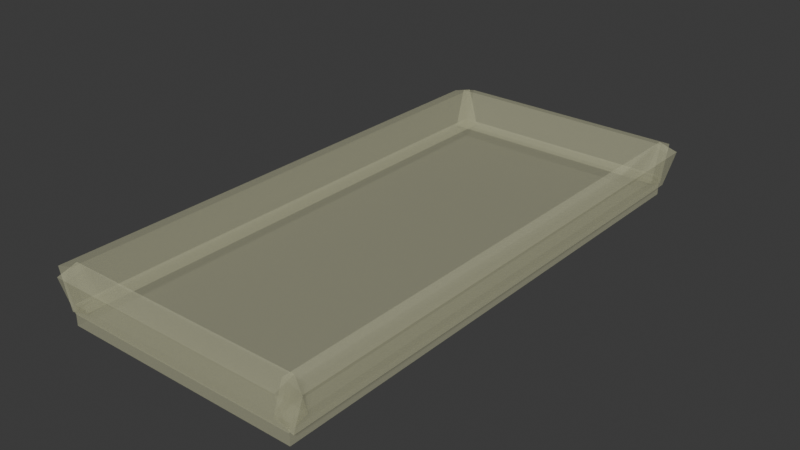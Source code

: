 # Source: TrayGhost.blend  (saved by Blender 5.2.44; exported with 4.5.12 LTS)
import bpy
from mathutils import Matrix  # noqa: F401  (used for matrix-valued properties, if any)

bpy.ops.wm.read_factory_settings(use_empty=True)
scene = bpy.context.scene
scene.name = 'Scene'

# ---- collections
col_collection = bpy.data.collections.new('Collection'); scene.collection.children.link(col_collection)

# ---- materials (node trees are filled in below, after node groups)
mat_material_002 = bpy.data.materials.new('Material.002')
mat_material_002.alpha_threshold = 0.0
mat_material_002.use_backface_culling_lightprobe_volume = False
mat_material_002.roughness = 0.5
mat_material_002.line_color = (0.0, 0.0, 0.0, 1.0)

# ---- material node trees
mat_material_002.use_nodes = True; mat_material_002.node_tree.nodes.clear()
_N = mat_material_002.node_tree.nodes; _L = mat_material_002.node_tree.links
n0 = _N.new('ShaderNodeOutputMaterial'); n0.name = 'Material Output'; n0.location = (200, 100)
n1 = _N.new('ShaderNodeBsdfPrincipled'); n1.name = 'Principled BSDF'; n1.location = (-200, 100)
n1.inputs[0].default_value = (0.8, 0.7987, 0.5178, 1.0)
n1.inputs[4].default_value = 0.2
n1.inputs[10].default_value = 0.005
_L.new(n1.outputs[0], n0.inputs[0])
n0.is_active_output = True

# ---- world
world_world = bpy.data.worlds.new('World'); scene.world = world_world
world_world.use_nodes = True; world_world.node_tree.nodes.clear()
_N = world_world.node_tree.nodes; _L = world_world.node_tree.links
n0 = _N.new('ShaderNodeOutputWorld'); n0.name = 'World Output'; n0.location = (200, 100)
n1 = _N.new('ShaderNodeBackground'); n1.name = 'Background'; n1.location = (-200, 100)
n1.inputs[0].default_value = (0.05088, 0.05088, 0.05088, 1.0)
_L.new(n1.outputs[0], n0.inputs[0])
n0.is_active_output = True
world_world.color = (0.05088, 0.05088, 0.05088)
world_world.sun_shadow_jitter_overblur = 0.0

# ---- meshes
me_cube = bpy.data.meshes.new('Cube')
me_cube.from_pydata([(1.0, 1.0, 1.0), (1.0, 1.0, -1.0), (1.0, -1.0, 1.0), (1.0, -1.0, -1.0), (-1.0, 1.0, 1.0), (-1.0, 1.0, -1.0), (-1.0, -1.0, 1.0), (-1.0, -1.0, -1.0)], [], [(0, 4, 6, 2), (3, 2, 6, 7), (7, 6, 4, 5), (5, 1, 3, 7), (1, 0, 2, 3), (5, 4, 0, 1)])
_uv = me_cube.uv_layers.new(name='UVMap')
_uv.uv.foreach_set('vector', [0.625, 0.5, 0.875, 0.5, 0.875, 0.75, 0.625, 0.75, 0.375, 0.75, 0.625, 0.75, 0.625, 1.0, 0.375, 1.0, 0.375, 0.0, 0.625, 0.0, 0.625, 0.25, 0.375, 0.25, 0.125, 0.5, 0.375, 0.5, 0.375, 0.75, 0.125, 0.75, 0.375, 0.5, 0.625, 0.5, 0.625, 0.75, 0.375, 0.75, 0.375, 0.25, 0.625, 0.25, 0.625, 0.5, 0.375, 0.5])
me_cube.materials.append(mat_material_002)
me_cube.use_mirror_vertex_groups = False
me_cube.update()
me_cube_001 = bpy.data.meshes.new('Cube.001')
me_cube_001.from_pydata([(1.0, 1.0, 1.0), (1.0, 1.0, -1.0), (1.0, -1.0, 1.0), (1.0, -1.0, -1.0), (-1.0, 1.0, 1.0), (-1.0, 1.0, -1.0), (-1.0, -1.0, 1.0), (-1.0, -1.0, -1.0)], [], [(0, 4, 6, 2), (3, 2, 6, 7), (7, 6, 4, 5), (5, 1, 3, 7), (1, 0, 2, 3), (5, 4, 0, 1)])
_uv = me_cube_001.uv_layers.new(name='UVMap')
_uv.uv.foreach_set('vector', [0.625, 0.5, 0.875, 0.5, 0.875, 0.75, 0.625, 0.75, 0.375, 0.75, 0.625, 0.75, 0.625, 1.0, 0.375, 1.0, 0.375, 0.0, 0.625, 0.0, 0.625, 0.25, 0.375, 0.25, 0.125, 0.5, 0.375, 0.5, 0.375, 0.75, 0.125, 0.75, 0.375, 0.5, 0.625, 0.5, 0.625, 0.75, 0.375, 0.75, 0.375, 0.25, 0.625, 0.25, 0.625, 0.5, 0.375, 0.5])
me_cube_001.materials.append(mat_material_002)
me_cube_001.use_mirror_vertex_groups = False
me_cube_001.update()
me_cube_002 = bpy.data.meshes.new('Cube.002')
me_cube_002.from_pydata([(1.0, 1.0, 1.0), (1.0, 1.0, -1.0), (1.0, -1.0, 1.0), (1.0, -1.0, -1.0), (-1.0, 1.0, 1.0), (-1.0, 1.0, -1.0), (-1.0, -1.0, 1.0), (-1.0, -1.0, -1.0)], [], [(0, 4, 6, 2), (3, 2, 6, 7), (7, 6, 4, 5), (5, 1, 3, 7), (1, 0, 2, 3), (5, 4, 0, 1)])
_uv = me_cube_002.uv_layers.new(name='UVMap')
_uv.uv.foreach_set('vector', [0.625, 0.5, 0.875, 0.5, 0.875, 0.75, 0.625, 0.75, 0.375, 0.75, 0.625, 0.75, 0.625, 1.0, 0.375, 1.0, 0.375, 0.0, 0.625, 0.0, 0.625, 0.25, 0.375, 0.25, 0.125, 0.5, 0.375, 0.5, 0.375, 0.75, 0.125, 0.75, 0.375, 0.5, 0.625, 0.5, 0.625, 0.75, 0.375, 0.75, 0.375, 0.25, 0.625, 0.25, 0.625, 0.5, 0.375, 0.5])
me_cube_002.materials.append(mat_material_002)
me_cube_002.use_mirror_vertex_groups = False
me_cube_002.update()
me_cube_003 = bpy.data.meshes.new('Cube.003')
me_cube_003.from_pydata([(1.0, 1.0, 1.0), (1.0, 1.0, -1.0), (1.0, -1.0, 1.0), (1.0, -1.0, -1.0), (-1.0, 1.0, 1.0), (-1.0, 1.0, -1.0), (-1.0, -1.0, 1.0), (-1.0, -1.0, -1.0)], [], [(0, 4, 6, 2), (3, 2, 6, 7), (7, 6, 4, 5), (5, 1, 3, 7), (1, 0, 2, 3), (5, 4, 0, 1)])
_uv = me_cube_003.uv_layers.new(name='UVMap')
_uv.uv.foreach_set('vector', [0.625, 0.5, 0.875, 0.5, 0.875, 0.75, 0.625, 0.75, 0.375, 0.75, 0.625, 0.75, 0.625, 1.0, 0.375, 1.0, 0.375, 0.0, 0.625, 0.0, 0.625, 0.25, 0.375, 0.25, 0.125, 0.5, 0.375, 0.5, 0.375, 0.75, 0.125, 0.75, 0.375, 0.5, 0.625, 0.5, 0.625, 0.75, 0.375, 0.75, 0.375, 0.25, 0.625, 0.25, 0.625, 0.5, 0.375, 0.5])
me_cube_003.materials.append(mat_material_002)
me_cube_003.use_mirror_vertex_groups = False
me_cube_003.update()
me_cube_004 = bpy.data.meshes.new('Cube.004')
me_cube_004.from_pydata([(1.0, 1.0, 1.0), (1.0, 1.0, -1.0), (1.0, -1.0, 1.0), (1.0, -1.0, -1.0), (-1.0, 1.0, 1.0), (-1.0, 1.0, -1.0), (-1.0, -1.0, 1.0), (-1.0, -1.0, -1.0)], [], [(0, 4, 6, 2), (3, 2, 6, 7), (7, 6, 4, 5), (5, 1, 3, 7), (1, 0, 2, 3), (5, 4, 0, 1)])
_uv = me_cube_004.uv_layers.new(name='UVMap')
_uv.uv.foreach_set('vector', [0.625, 0.5, 0.875, 0.5, 0.875, 0.75, 0.625, 0.75, 0.375, 0.75, 0.625, 0.75, 0.625, 1.0, 0.375, 1.0, 0.375, 0.0, 0.625, 0.0, 0.625, 0.25, 0.375, 0.25, 0.125, 0.5, 0.375, 0.5, 0.375, 0.75, 0.125, 0.75, 0.375, 0.5, 0.625, 0.5, 0.625, 0.75, 0.375, 0.75, 0.375, 0.25, 0.625, 0.25, 0.625, 0.5, 0.375, 0.5])
me_cube_004.materials.append(mat_material_002)
me_cube_004.use_mirror_vertex_groups = False
me_cube_004.update()

# ---- objects
ob_cube = bpy.data.objects.new('Cube', me_cube)
ob_cube_001 = bpy.data.objects.new('Cube.001', me_cube_001)
ob_cube_002 = bpy.data.objects.new('Cube.002', me_cube_002)
ob_cube_003 = bpy.data.objects.new('Cube.003', me_cube_003)
ob_cube_004 = bpy.data.objects.new('Cube.004', me_cube_004)

# ---- transforms, parenting, visibility, modifiers, constraints
ob_cube.location = (0.0, 0.0, 0.0)
ob_cube.scale = (0.3, 0.65, 0.025)
ob_cube.lock_rotations_4d = False
ob_cube.empty_display_type = 'ARROWS'
ob_cube.lineart.crease_threshold = 0.0
ob_cube_001.location = (-0.3, 0.0, 0.05865)
ob_cube_001.rotation_euler = (0.0, 1.292, 0.0)
ob_cube_001.scale = (0.05, 0.65, 0.025)
ob_cube_001.lock_rotations_4d = False
ob_cube_001.empty_display_type = 'ARROWS'
ob_cube_001.lineart.crease_threshold = 0.0
ob_cube_002.location = (0.3, 0.0, 0.05865)
ob_cube_002.rotation_euler = (0.0, 1.85, 0.0)
ob_cube_002.scale = (0.05, 0.65, 0.025)
ob_cube_002.lock_rotations_4d = False
ob_cube_002.empty_display_type = 'ARROWS'
ob_cube_002.lineart.crease_threshold = 0.0
ob_cube_003.location = (0.0, -0.641, 0.05865)
ob_cube_003.rotation_euler = (0.0, 1.85, -1.571)
ob_cube_003.scale = (0.05, 0.3, 0.025)
ob_cube_003.lock_rotations_4d = False
ob_cube_003.empty_display_type = 'ARROWS'
ob_cube_003.lineart.crease_threshold = 0.0
ob_cube_004.location = (0.0, 0.6465, 0.05865)
ob_cube_004.rotation_euler = (0.0, 1.292, -1.571)
ob_cube_004.scale = (0.05, 0.3, 0.025)
ob_cube_004.lock_rotations_4d = False
ob_cube_004.empty_display_type = 'ARROWS'
ob_cube_004.lineart.crease_threshold = 0.0

# ---- collection membership
col_collection.objects.link(ob_cube)
col_collection.objects.link(ob_cube_001)
col_collection.objects.link(ob_cube_002)
col_collection.objects.link(ob_cube_003)
col_collection.objects.link(ob_cube_004)

# ---- scene / render settings (as saved in the file)
scene.frame_start = 1; scene.frame_end = 250; scene.frame_set(1)
scene.render.engine = 'BLENDER_EEVEE_NEXT'
scene.render.bake_bias = 0.0
scene.render.bake_samples = 0
scene.render.compositor_device = 'GPU'
scene.eevee.use_volume_custom_range = False
scene.eevee.fast_gi_thickness_near = 0.1
scene.eevee.fast_gi_thickness_far = 0.0
scene.eevee.ray_tracing_options.screen_trace_thickness = 0.1
bpy.context.view_layer.update()

# ---- added for rendering (the .blend has no active camera and no usable light): camera, sun
cam_auto = bpy.data.cameras.new('AutoCamera')
cam_auto.lens = 50.0
cam_auto.sensor_width = 36.0
cam_auto.clip_end = 1000.0
ob_auto_camera = bpy.data.objects.new('AutoCamera', cam_auto)
scene.collection.objects.link(ob_auto_camera)
ob_auto_camera.location = (1.4135, -1.69344, 1.17511)
ob_auto_camera.rotation_euler = (1.09748, -7.21219e-08, 0.694738)
scene.camera = ob_auto_camera
light_auto_sun = bpy.data.lights.new('AutoSun', 'SUN')
light_auto_sun.energy = 3.0
light_auto_sun.angle = 0.0523599
ob_auto_sun = bpy.data.objects.new('AutoSun', light_auto_sun)
scene.collection.objects.link(ob_auto_sun)
ob_auto_sun.rotation_euler = (0.872665, 0.174533, 0.523599)
bpy.context.view_layer.update()
